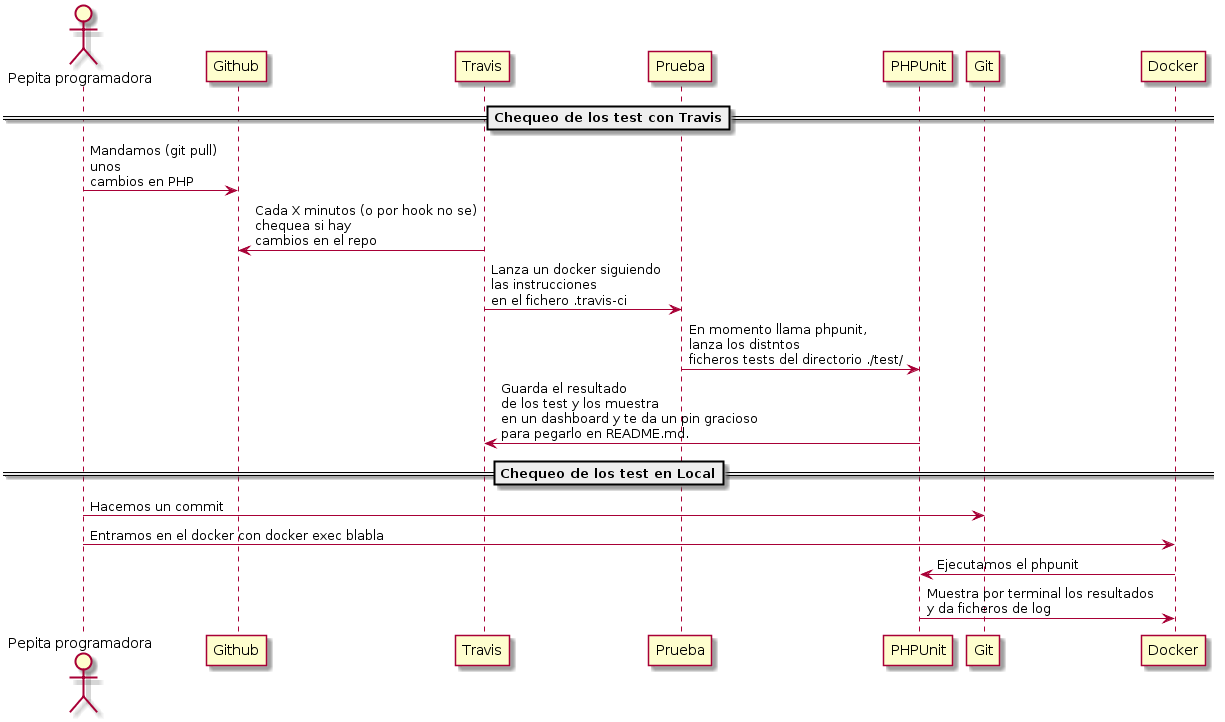

The diagram above was rendered by PlantUML. Its source (embedded in the PNG):
@startuml
actor "Pepita programadora"

==Chequeo de los test con Travis==

"Pepita programadora" -> Github : Mandamos (git pull) \nunos \ncambios en PHP
Github <- Travis : Cada X minutos (o por hook no se)\nchequea si hay \ncambios en el repo
Travis -> Prueba : Lanza un docker siguiendo \nlas instrucciones\nen el fichero .travis-ci
Prueba -> PHPUnit : En momento llama phpunit, \nlanza los distntos \nficheros tests del directorio ./test/
PHPUnit -> Travis : Guarda el resultado \nde los test y los muestra \nen un dashboard y te da un pin gracioso \npara pegarlo en README.md.

==Chequeo de los test en Local==
"Pepita programadora" -> Git : Hacemos un commit 
"Pepita programadora" -> Docker : Entramos en el docker con docker exec blabla
Docker -> PHPUnit : Ejecutamos el phpunit
PHPUnit -> Docker : Muestra por terminal los resultados \ny da ficheros de log
@enduml